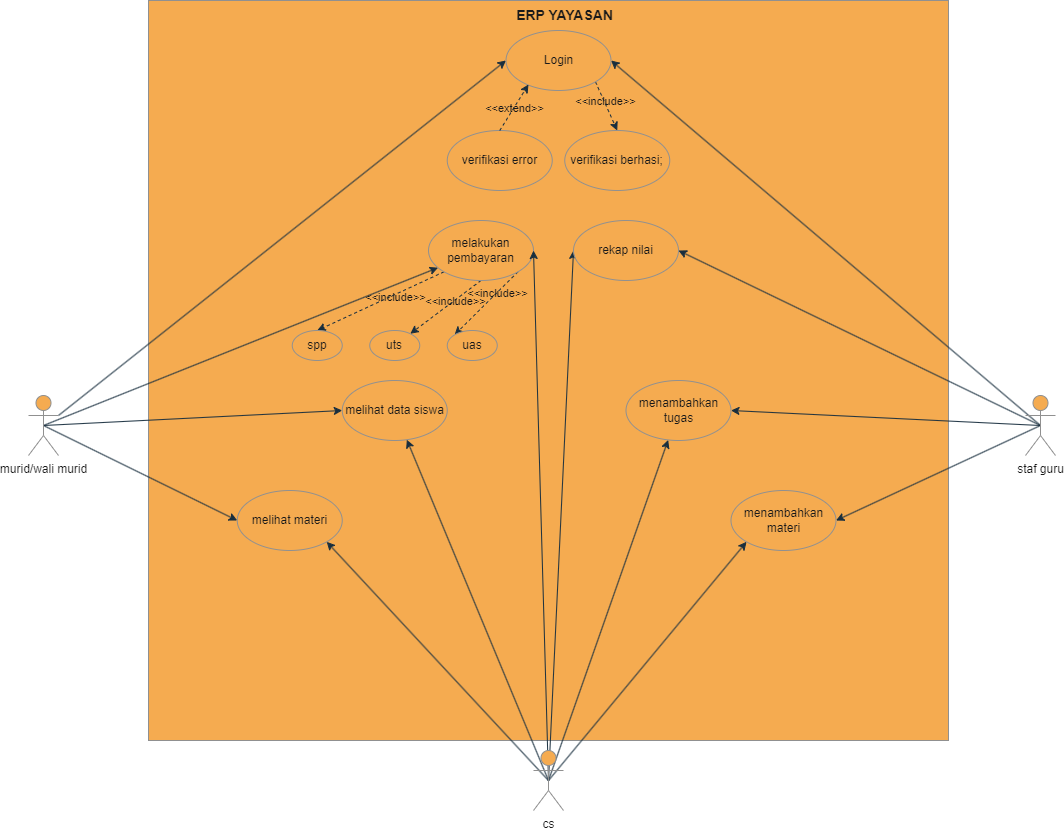

The diagram above was exported from draw.io. Its source (the exported page's mxGraphModel, read from the mxfile embedded in the PNG):
<mxGraphModel dx="1255" dy="833" grid="1" gridSize="10" guides="1" tooltips="1" connect="1" arrows="1" fold="1" page="1" pageScale="1" pageWidth="1100" pageHeight="850" math="0" shadow="0">
  <root>
    <mxCell id="0" />
    <mxCell id="1" parent="0" />
    <mxCell id="W6PKyMDmiwQLr7Aa5-MP-2" value="" style="rounded=0;whiteSpace=wrap;html=1;movable=1;resizable=1;rotatable=1;deletable=1;editable=1;locked=0;connectable=1;labelBackgroundColor=none;fillColor=#F5AB50;strokeColor=#909090;fontColor=#1A1A1A;" vertex="1" parent="1">
      <mxGeometry x="160" width="800" height="740" as="geometry" />
    </mxCell>
    <mxCell id="W6PKyMDmiwQLr7Aa5-MP-20" style="rounded=0;orthogonalLoop=1;jettySize=auto;html=1;exitX=1;exitY=0.3333333333333333;exitDx=0;exitDy=0;exitPerimeter=0;entryX=0;entryY=0.5;entryDx=0;entryDy=0;labelBackgroundColor=none;strokeColor=#182E3E;fontColor=default;" edge="1" parent="1" source="W6PKyMDmiwQLr7Aa5-MP-3" target="W6PKyMDmiwQLr7Aa5-MP-1">
      <mxGeometry relative="1" as="geometry" />
    </mxCell>
    <mxCell id="W6PKyMDmiwQLr7Aa5-MP-21" style="rounded=0;orthogonalLoop=1;jettySize=auto;html=1;exitX=0.5;exitY=0.5;exitDx=0;exitDy=0;exitPerimeter=0;labelBackgroundColor=none;strokeColor=#182E3E;fontColor=default;" edge="1" parent="1" source="W6PKyMDmiwQLr7Aa5-MP-3" target="W6PKyMDmiwQLr7Aa5-MP-18">
      <mxGeometry relative="1" as="geometry" />
    </mxCell>
    <mxCell id="W6PKyMDmiwQLr7Aa5-MP-48" style="rounded=0;orthogonalLoop=1;jettySize=auto;html=1;exitX=0.5;exitY=0.5;exitDx=0;exitDy=0;exitPerimeter=0;entryX=0;entryY=0.5;entryDx=0;entryDy=0;labelBackgroundColor=none;strokeColor=#182E3E;fontColor=default;" edge="1" parent="1" source="W6PKyMDmiwQLr7Aa5-MP-3" target="W6PKyMDmiwQLr7Aa5-MP-14">
      <mxGeometry relative="1" as="geometry" />
    </mxCell>
    <mxCell id="W6PKyMDmiwQLr7Aa5-MP-49" style="rounded=0;orthogonalLoop=1;jettySize=auto;html=1;exitX=0.5;exitY=0.5;exitDx=0;exitDy=0;exitPerimeter=0;entryX=0;entryY=0.5;entryDx=0;entryDy=0;labelBackgroundColor=none;strokeColor=#182E3E;fontColor=default;" edge="1" parent="1" source="W6PKyMDmiwQLr7Aa5-MP-3" target="W6PKyMDmiwQLr7Aa5-MP-6">
      <mxGeometry relative="1" as="geometry" />
    </mxCell>
    <mxCell id="W6PKyMDmiwQLr7Aa5-MP-3" value="murid/wali murid" style="shape=umlActor;verticalLabelPosition=bottom;verticalAlign=top;html=1;labelBackgroundColor=none;fillColor=#F5AB50;strokeColor=#909090;fontColor=#1A1A1A;" vertex="1" parent="1">
      <mxGeometry x="40" y="395" width="30" height="60" as="geometry" />
    </mxCell>
    <mxCell id="W6PKyMDmiwQLr7Aa5-MP-55" style="rounded=0;orthogonalLoop=1;jettySize=auto;html=1;exitX=0.5;exitY=0.5;exitDx=0;exitDy=0;exitPerimeter=0;entryX=1;entryY=0.5;entryDx=0;entryDy=0;labelBackgroundColor=none;strokeColor=#182E3E;fontColor=default;" edge="1" parent="1" source="W6PKyMDmiwQLr7Aa5-MP-4" target="W6PKyMDmiwQLr7Aa5-MP-1">
      <mxGeometry relative="1" as="geometry" />
    </mxCell>
    <mxCell id="W6PKyMDmiwQLr7Aa5-MP-63" style="rounded=0;orthogonalLoop=1;jettySize=auto;html=1;exitX=0.5;exitY=0.5;exitDx=0;exitDy=0;exitPerimeter=0;entryX=1;entryY=0.5;entryDx=0;entryDy=0;labelBackgroundColor=none;strokeColor=#182E3E;fontColor=default;" edge="1" parent="1" source="W6PKyMDmiwQLr7Aa5-MP-4" target="W6PKyMDmiwQLr7Aa5-MP-53">
      <mxGeometry relative="1" as="geometry" />
    </mxCell>
    <mxCell id="W6PKyMDmiwQLr7Aa5-MP-64" style="rounded=0;orthogonalLoop=1;jettySize=auto;html=1;exitX=0.5;exitY=0.5;exitDx=0;exitDy=0;exitPerimeter=0;entryX=1;entryY=0.5;entryDx=0;entryDy=0;labelBackgroundColor=none;strokeColor=#182E3E;fontColor=default;" edge="1" parent="1" source="W6PKyMDmiwQLr7Aa5-MP-4" target="W6PKyMDmiwQLr7Aa5-MP-52">
      <mxGeometry relative="1" as="geometry" />
    </mxCell>
    <mxCell id="W6PKyMDmiwQLr7Aa5-MP-65" style="rounded=0;orthogonalLoop=1;jettySize=auto;html=1;exitX=0.5;exitY=0.5;exitDx=0;exitDy=0;exitPerimeter=0;entryX=1;entryY=0.5;entryDx=0;entryDy=0;labelBackgroundColor=none;strokeColor=#182E3E;fontColor=default;" edge="1" parent="1" source="W6PKyMDmiwQLr7Aa5-MP-4" target="W6PKyMDmiwQLr7Aa5-MP-54">
      <mxGeometry relative="1" as="geometry" />
    </mxCell>
    <mxCell id="W6PKyMDmiwQLr7Aa5-MP-72" style="rounded=0;orthogonalLoop=1;jettySize=auto;html=1;exitX=1;exitY=1;exitDx=0;exitDy=0;entryX=0.5;entryY=0;entryDx=0;entryDy=0;dashed=1;labelBackgroundColor=none;strokeColor=#182E3E;fontColor=default;" edge="1" parent="1" source="W6PKyMDmiwQLr7Aa5-MP-1" target="W6PKyMDmiwQLr7Aa5-MP-70">
      <mxGeometry relative="1" as="geometry" />
    </mxCell>
    <mxCell id="W6PKyMDmiwQLr7Aa5-MP-74" value="&amp;lt;&amp;lt;include&amp;gt;&amp;gt;" style="edgeLabel;html=1;align=center;verticalAlign=middle;resizable=0;points=[];labelBackgroundColor=none;fontColor=#1A1A1A;" vertex="1" connectable="0" parent="W6PKyMDmiwQLr7Aa5-MP-72">
      <mxGeometry x="-0.2113" y="1" relative="1" as="geometry">
        <mxPoint as="offset" />
      </mxGeometry>
    </mxCell>
    <mxCell id="W6PKyMDmiwQLr7Aa5-MP-1" value="Login" style="ellipse;whiteSpace=wrap;html=1;labelBackgroundColor=none;fillColor=#F5AB50;strokeColor=#909090;fontColor=#1A1A1A;" vertex="1" parent="1">
      <mxGeometry x="517.5" y="30" width="105" height="60" as="geometry" />
    </mxCell>
    <mxCell id="W6PKyMDmiwQLr7Aa5-MP-6" value="melihat materi" style="ellipse;whiteSpace=wrap;html=1;labelBackgroundColor=none;fillColor=#F5AB50;strokeColor=#909090;fontColor=#1A1A1A;" vertex="1" parent="1">
      <mxGeometry x="248.75" y="490" width="105" height="60" as="geometry" />
    </mxCell>
    <mxCell id="W6PKyMDmiwQLr7Aa5-MP-14" value="melihat data siswa" style="ellipse;whiteSpace=wrap;html=1;labelBackgroundColor=none;fillColor=#F5AB50;strokeColor=#909090;fontColor=#1A1A1A;" vertex="1" parent="1">
      <mxGeometry x="353.75" y="380" width="105" height="60" as="geometry" />
    </mxCell>
    <mxCell id="W6PKyMDmiwQLr7Aa5-MP-56" style="rounded=0;orthogonalLoop=1;jettySize=auto;html=1;exitX=1;exitY=1;exitDx=0;exitDy=0;entryX=0;entryY=0;entryDx=0;entryDy=0;dashed=1;labelBackgroundColor=none;strokeColor=#182E3E;fontColor=default;" edge="1" parent="1" source="W6PKyMDmiwQLr7Aa5-MP-18" target="W6PKyMDmiwQLr7Aa5-MP-26">
      <mxGeometry relative="1" as="geometry" />
    </mxCell>
    <mxCell id="W6PKyMDmiwQLr7Aa5-MP-61" value="&amp;lt;&amp;lt;include&amp;gt;&amp;gt;" style="edgeLabel;html=1;align=center;verticalAlign=middle;resizable=0;points=[];labelBackgroundColor=none;fontColor=#1A1A1A;" vertex="1" connectable="0" parent="W6PKyMDmiwQLr7Aa5-MP-56">
      <mxGeometry x="-0.3498" y="1" relative="1" as="geometry">
        <mxPoint x="-1" as="offset" />
      </mxGeometry>
    </mxCell>
    <mxCell id="W6PKyMDmiwQLr7Aa5-MP-57" style="rounded=0;orthogonalLoop=1;jettySize=auto;html=1;exitX=0.5;exitY=1;exitDx=0;exitDy=0;dashed=1;labelBackgroundColor=none;strokeColor=#182E3E;fontColor=default;" edge="1" parent="1" source="W6PKyMDmiwQLr7Aa5-MP-18" target="W6PKyMDmiwQLr7Aa5-MP-25">
      <mxGeometry relative="1" as="geometry" />
    </mxCell>
    <mxCell id="W6PKyMDmiwQLr7Aa5-MP-60" value="&amp;lt;&amp;lt;include&amp;gt;&amp;gt;" style="edgeLabel;html=1;align=center;verticalAlign=middle;resizable=0;points=[];labelBackgroundColor=none;fontColor=#1A1A1A;" vertex="1" connectable="0" parent="W6PKyMDmiwQLr7Aa5-MP-57">
      <mxGeometry x="-0.2444" y="1" relative="1" as="geometry">
        <mxPoint as="offset" />
      </mxGeometry>
    </mxCell>
    <mxCell id="W6PKyMDmiwQLr7Aa5-MP-58" style="rounded=0;orthogonalLoop=1;jettySize=auto;html=1;exitX=0;exitY=1;exitDx=0;exitDy=0;entryX=0.5;entryY=0;entryDx=0;entryDy=0;dashed=1;labelBackgroundColor=none;strokeColor=#182E3E;fontColor=default;" edge="1" parent="1" source="W6PKyMDmiwQLr7Aa5-MP-18" target="W6PKyMDmiwQLr7Aa5-MP-23">
      <mxGeometry relative="1" as="geometry" />
    </mxCell>
    <mxCell id="W6PKyMDmiwQLr7Aa5-MP-59" value="&amp;lt;&amp;lt;include&amp;gt;&amp;gt;" style="edgeLabel;html=1;align=center;verticalAlign=middle;resizable=0;points=[];labelBackgroundColor=none;fontColor=#1A1A1A;" vertex="1" connectable="0" parent="W6PKyMDmiwQLr7Aa5-MP-58">
      <mxGeometry x="-0.2132" y="2" relative="1" as="geometry">
        <mxPoint as="offset" />
      </mxGeometry>
    </mxCell>
    <mxCell id="W6PKyMDmiwQLr7Aa5-MP-18" value="melakukan pembayaran" style="ellipse;whiteSpace=wrap;html=1;labelBackgroundColor=none;fillColor=#F5AB50;strokeColor=#909090;fontColor=#1A1A1A;" vertex="1" parent="1">
      <mxGeometry x="440" y="220" width="105" height="60" as="geometry" />
    </mxCell>
    <mxCell id="W6PKyMDmiwQLr7Aa5-MP-19" value="ERP YAYASAN&amp;nbsp;" style="text;html=1;align=center;verticalAlign=middle;resizable=0;points=[];autosize=1;strokeColor=none;fillColor=none;fontStyle=1;fontSize=14;labelBackgroundColor=none;fontColor=#1A1A1A;" vertex="1" parent="1">
      <mxGeometry x="517.5" width="120" height="30" as="geometry" />
    </mxCell>
    <mxCell id="W6PKyMDmiwQLr7Aa5-MP-23" value="spp" style="ellipse;whiteSpace=wrap;html=1;labelBackgroundColor=none;fillColor=#F5AB50;strokeColor=#909090;fontColor=#1A1A1A;" vertex="1" parent="1">
      <mxGeometry x="303.75" y="330" width="50" height="30" as="geometry" />
    </mxCell>
    <mxCell id="W6PKyMDmiwQLr7Aa5-MP-25" value="uts" style="ellipse;whiteSpace=wrap;html=1;labelBackgroundColor=none;fillColor=#F5AB50;strokeColor=#909090;fontColor=#1A1A1A;" vertex="1" parent="1">
      <mxGeometry x="381.25" y="330" width="50" height="30" as="geometry" />
    </mxCell>
    <mxCell id="W6PKyMDmiwQLr7Aa5-MP-26" value="uas" style="ellipse;whiteSpace=wrap;html=1;labelBackgroundColor=none;fillColor=#F5AB50;strokeColor=#909090;fontColor=#1A1A1A;" vertex="1" parent="1">
      <mxGeometry x="458.75" y="330" width="50" height="30" as="geometry" />
    </mxCell>
    <mxCell id="W6PKyMDmiwQLr7Aa5-MP-89" style="rounded=0;orthogonalLoop=1;jettySize=auto;html=1;exitX=0.5;exitY=0.5;exitDx=0;exitDy=0;exitPerimeter=0;entryX=0;entryY=0.5;entryDx=0;entryDy=0;labelBackgroundColor=none;strokeColor=#182E3E;fontColor=default;" edge="1" parent="1" source="W6PKyMDmiwQLr7Aa5-MP-50" target="W6PKyMDmiwQLr7Aa5-MP-53">
      <mxGeometry relative="1" as="geometry" />
    </mxCell>
    <mxCell id="W6PKyMDmiwQLr7Aa5-MP-90" style="rounded=0;orthogonalLoop=1;jettySize=auto;html=1;exitX=0.5;exitY=0.5;exitDx=0;exitDy=0;exitPerimeter=0;entryX=1;entryY=0.5;entryDx=0;entryDy=0;labelBackgroundColor=none;strokeColor=#182E3E;fontColor=default;" edge="1" parent="1" source="W6PKyMDmiwQLr7Aa5-MP-50" target="W6PKyMDmiwQLr7Aa5-MP-18">
      <mxGeometry relative="1" as="geometry" />
    </mxCell>
    <mxCell id="W6PKyMDmiwQLr7Aa5-MP-91" style="rounded=0;orthogonalLoop=1;jettySize=auto;html=1;exitX=0.5;exitY=0.5;exitDx=0;exitDy=0;exitPerimeter=0;labelBackgroundColor=none;strokeColor=#182E3E;fontColor=default;" edge="1" parent="1" source="W6PKyMDmiwQLr7Aa5-MP-50" target="W6PKyMDmiwQLr7Aa5-MP-52">
      <mxGeometry relative="1" as="geometry" />
    </mxCell>
    <mxCell id="W6PKyMDmiwQLr7Aa5-MP-92" style="rounded=0;orthogonalLoop=1;jettySize=auto;html=1;exitX=0.5;exitY=0.5;exitDx=0;exitDy=0;exitPerimeter=0;labelBackgroundColor=none;strokeColor=#182E3E;fontColor=default;" edge="1" parent="1" source="W6PKyMDmiwQLr7Aa5-MP-50" target="W6PKyMDmiwQLr7Aa5-MP-14">
      <mxGeometry relative="1" as="geometry" />
    </mxCell>
    <mxCell id="W6PKyMDmiwQLr7Aa5-MP-93" style="rounded=0;orthogonalLoop=1;jettySize=auto;html=1;exitX=0.5;exitY=0.5;exitDx=0;exitDy=0;exitPerimeter=0;entryX=0;entryY=1;entryDx=0;entryDy=0;labelBackgroundColor=none;strokeColor=#182E3E;fontColor=default;" edge="1" parent="1" source="W6PKyMDmiwQLr7Aa5-MP-50" target="W6PKyMDmiwQLr7Aa5-MP-54">
      <mxGeometry relative="1" as="geometry" />
    </mxCell>
    <mxCell id="W6PKyMDmiwQLr7Aa5-MP-94" style="rounded=0;orthogonalLoop=1;jettySize=auto;html=1;exitX=0.5;exitY=0.5;exitDx=0;exitDy=0;exitPerimeter=0;entryX=1;entryY=1;entryDx=0;entryDy=0;labelBackgroundColor=none;strokeColor=#182E3E;fontColor=default;" edge="1" parent="1" source="W6PKyMDmiwQLr7Aa5-MP-50" target="W6PKyMDmiwQLr7Aa5-MP-6">
      <mxGeometry relative="1" as="geometry" />
    </mxCell>
    <mxCell id="W6PKyMDmiwQLr7Aa5-MP-50" value="cs" style="shape=umlActor;verticalLabelPosition=bottom;verticalAlign=top;html=1;movable=1;resizable=1;rotatable=1;deletable=1;editable=1;locked=0;connectable=1;labelBackgroundColor=none;fillColor=#F5AB50;strokeColor=#909090;fontColor=#1A1A1A;" vertex="1" parent="1">
      <mxGeometry x="545" y="750" width="30" height="60" as="geometry" />
    </mxCell>
    <mxCell id="W6PKyMDmiwQLr7Aa5-MP-52" value="menambahkan tugas" style="ellipse;whiteSpace=wrap;html=1;labelBackgroundColor=none;fillColor=#F5AB50;strokeColor=#909090;fontColor=#1A1A1A;" vertex="1" parent="1">
      <mxGeometry x="637.5" y="380" width="105" height="60" as="geometry" />
    </mxCell>
    <mxCell id="W6PKyMDmiwQLr7Aa5-MP-53" value="rekap nilai" style="ellipse;whiteSpace=wrap;html=1;labelBackgroundColor=none;fillColor=#F5AB50;strokeColor=#909090;fontColor=#1A1A1A;" vertex="1" parent="1">
      <mxGeometry x="585" y="220" width="105" height="60" as="geometry" />
    </mxCell>
    <mxCell id="W6PKyMDmiwQLr7Aa5-MP-54" value="menambahkan materi" style="ellipse;whiteSpace=wrap;html=1;labelBackgroundColor=none;fillColor=#F5AB50;strokeColor=#909090;fontColor=#1A1A1A;" vertex="1" parent="1">
      <mxGeometry x="742.5" y="490" width="105" height="60" as="geometry" />
    </mxCell>
    <mxCell id="W6PKyMDmiwQLr7Aa5-MP-70" value="verifikasi berhasi;" style="ellipse;whiteSpace=wrap;html=1;labelBackgroundColor=none;fillColor=#F5AB50;strokeColor=#909090;fontColor=#1A1A1A;" vertex="1" parent="1">
      <mxGeometry x="576.25" y="130" width="105" height="60" as="geometry" />
    </mxCell>
    <mxCell id="W6PKyMDmiwQLr7Aa5-MP-71" value="verifikasi error" style="ellipse;whiteSpace=wrap;html=1;labelBackgroundColor=none;fillColor=#F5AB50;strokeColor=#909090;fontColor=#1A1A1A;" vertex="1" parent="1">
      <mxGeometry x="458.75" y="130" width="105" height="60" as="geometry" />
    </mxCell>
    <mxCell id="W6PKyMDmiwQLr7Aa5-MP-73" style="rounded=0;orthogonalLoop=1;jettySize=auto;html=1;exitX=0.5;exitY=0;exitDx=0;exitDy=0;entryX=0.214;entryY=0.9;entryDx=0;entryDy=0;entryPerimeter=0;dashed=1;labelBackgroundColor=none;strokeColor=#182E3E;fontColor=default;" edge="1" parent="1" source="W6PKyMDmiwQLr7Aa5-MP-71" target="W6PKyMDmiwQLr7Aa5-MP-1">
      <mxGeometry relative="1" as="geometry" />
    </mxCell>
    <mxCell id="W6PKyMDmiwQLr7Aa5-MP-75" value="&amp;lt;&amp;lt;extend&amp;gt;&amp;gt;" style="edgeLabel;html=1;align=center;verticalAlign=middle;resizable=0;points=[];labelBackgroundColor=none;fontColor=#1A1A1A;" vertex="1" connectable="0" parent="W6PKyMDmiwQLr7Aa5-MP-73">
      <mxGeometry x="-0.0424" relative="1" as="geometry">
        <mxPoint as="offset" />
      </mxGeometry>
    </mxCell>
    <mxCell id="W6PKyMDmiwQLr7Aa5-MP-4" value="staf guru" style="shape=umlActor;verticalLabelPosition=bottom;verticalAlign=top;html=1;labelBackgroundColor=none;fillColor=#F5AB50;strokeColor=#909090;fontColor=#1A1A1A;" vertex="1" parent="1">
      <mxGeometry x="1037" y="395" width="30" height="60" as="geometry" />
    </mxCell>
  </root>
</mxGraphModel>